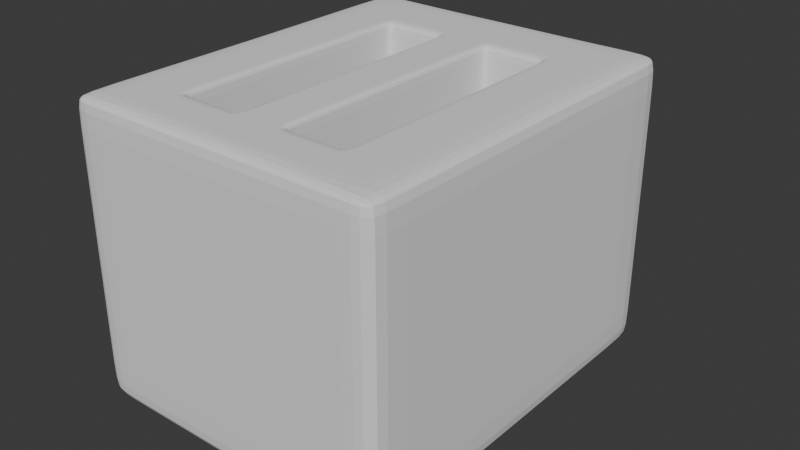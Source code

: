 # Source: Toster2.blend  (saved by Blender 4.2.66; exported with 4.5.12 LTS)
import bpy
from mathutils import Matrix  # noqa: F401  (used for matrix-valued properties, if any)

bpy.ops.wm.read_factory_settings(use_empty=True)
scene = bpy.context.scene
scene.name = 'Scene'

# ---- world
world_world = bpy.data.worlds.new('World'); scene.world = world_world
world_world.use_nodes = True; world_world.node_tree.nodes.clear()
_N = world_world.node_tree.nodes; _L = world_world.node_tree.links
n0 = _N.new('ShaderNodeOutputWorld'); n0.name = 'World Output'; n0.location = (300, 300)
n1 = _N.new('ShaderNodeBackground'); n1.name = 'Background'; n1.location = (10, 300)
n1.inputs[0].default_value = (0.05088, 0.05088, 0.05088, 1.0)
_L.new(n1.outputs[0], n0.inputs[0])
n0.is_active_output = True
world_world.color = (0.05088, 0.05088, 0.05088)
world_world.sun_shadow_jitter_overblur = 0.0

# ---- meshes
me_plane_001 = bpy.data.meshes.new('Plane.001')
me_plane_001.from_pydata([(1.412, 1.0, 8.921), (1.139, -1.0, 0.0), (1.412, -1.0, 8.921), (1.139, 1.0, 0.0), (1.412, 1.0, 0.0), (1.412, -1.0, 0.0), (0.0, -1.0, 0.0), (0.0, 1.0, 0.0), (0.0, -1.0, 8.921), (0.0, 1.0, 8.921), (1.139, -1.0, 8.921), (1.139, 1.0, 8.921), (1.139, 1.0, 8.443), (0.1101, -1.0, 7.864), (1.412, -1.0, 8.443), (1.412, 1.0, 8.443), (0.0, 1.0, 8.443), (0.08827, -1.0, 3.127), (1.412, -1.0, 0.6826), (1.139, 1.0, 0.6826), (1.412, 1.0, 0.6826), (0.0, 1.0, 0.6826), (0.8889, 0.64, 0.0), (1.412, 0.8906, 8.921), (1.412, 0.8906, 0.0), (0.0, 0.8906, 0.0), (0.0, 0.8906, 8.921), (1.412, 0.8906, 8.443), (1.412, 0.8906, 0.6826), (0.8889, -0.6182, 0.0), (1.412, -0.8688, 8.443), (1.412, -0.8688, 0.6826), (1.412, -0.8688, 8.921), (1.412, -0.8688, 0.0), (0.0, -0.8688, 0.0), (0.0, -0.8688, 8.921), (0.0, -1.0, 0.6767), (0.0, -1.0, 8.447), (0.7607, -0.5911, 8.921), (0.7607, 0.6938, 8.921), (0.226, -0.5911, 8.921), (1.139, -0.8688, 8.921), (0.2187, 0.6938, 8.921), (1.139, 0.8906, 8.921), (0.1456, -0.6716, 8.921), (0.1456, 0.7743, 8.921), (0.8411, -0.6716, 8.921), (0.8411, 0.7743, 8.921), (0.226, -0.5898, 1.236), (0.226, 0.6938, 0.7075), (0.7629, -0.5898, 1.236), (0.7629, 0.6938, 1.236), (0.226, -0.5911, 8.59), (0.2187, 0.6938, 8.59), (0.7629, 0.6938, 8.59), (0.7629, -0.5911, 8.59), (0.226, -0.5898, 1.585), (0.226, 0.6938, 1.057), (0.7629, 0.6938, 1.585), (0.7629, -0.5898, 1.585), (0.7607, -0.5477, 8.921), (0.226, -0.5477, 8.921), (0.8411, -0.5477, 8.921), (0.1456, -0.5477, 8.921), (0.7607, 0.6537, 8.921), (0.2187, 0.6537, 8.921), (0.8411, 0.6537, 8.921), (0.1456, 0.6537, 8.921), (0.6832, -0.6716, 8.921), (0.6832, 0.7743, 8.921), (0.6832, 0.6938, 8.921), (0.6832, -0.5911, 8.921), (0.3158, 0.7743, 8.921), (0.3158, -0.6716, 8.921), (0.3158, -0.5911, 8.921), (0.3158, 0.6938, 8.921), (0.3175, -0.5898, 8.59), (0.3535, 0.6938, 1.585), (0.3553, 0.6938, 1.236), (0.3553, -0.5898, 1.236), (0.3535, -0.5898, 1.585), (0.3175, 0.6938, 8.59), (0.654, 0.6938, 1.585), (0.6525, 0.6938, 1.236), (0.6525, -0.5898, 1.236), (0.684, -0.5898, 8.59), (0.654, -0.5898, 1.585), (0.684, 0.6938, 8.59), (0.2187, 0.6528, 8.59), (0.6525, 0.6304, 1.236), (0.2206, 0.6309, 1.057), (0.226, 0.6298, 0.7075), (0.3553, 0.6299, 1.236), (0.7629, 0.6306, 1.236), (0.7629, 0.6534, 8.59), (0.7629, 0.6316, 1.585), (0.6525, -0.5323, 1.236), (0.7629, -0.5302, 1.236), (0.7629, -0.5281, 1.585), (0.226, -0.537, 1.236), (0.2187, -0.5471, 8.59), (0.3553, -0.5357, 1.236), (0.7629, -0.5409, 8.59), (0.2264, -0.5388, 1.057), (0.8502, 0.8906, 8.921), (1.139, 0.777, 8.921), (0.1456, 0.8906, 8.921), (0.0, 0.7742, 8.921), (1.139, -0.6719, 8.921), (0.8411, -0.8688, 8.921), (0.0, -0.6717, 8.921), (0.1455, -0.8688, 8.921), (1.139, -1.0, 0.6797), (1.139, -1.0, 8.443), (-0.0065, -1.0, 3.125), (-0.00707, -1.0, 7.866), (-0.0065, -0.8991, 3.125), (-0.0065, -0.8991, 7.866), (0.09564, -0.8991, 3.127), (0.1015, -0.8991, 7.864), (0.1814, -1.0, 8.066), (0.161, -1.0, 2.844), (-0.006799, -1.0, 2.86), (-0.007368, -1.0, 8.069), (-0.0065, -0.9594, 3.125), (-0.0065, -0.9594, 7.866), (0.1015, -0.9594, 7.864), (0.09564, -0.9594, 3.127), (0.1176, -1.0, 8.067), (0.1805, -1.0, 7.845), (0.1622, -1.0, 3.111), (0.07877, -1.0, 2.849), (5.814e-05, -1.0, 1.223), (0.0003354, -1.0, 2.312), (0.1518, -0.9843, 2.175), (0.1518, -1.0, 1.362), (5.814e-05, -1.132, 1.223), (0.0003354, -1.132, 2.312), (0.1518, -1.132, 2.175), (0.1518, -1.132, 1.362), (0.1518, -1.103, 1.362), (5.814e-05, -1.103, 1.223), (0.0003354, -1.103, 2.312), (0.1518, -1.103, 2.175), (5.814e-05, -1.015, 1.223), (0.1518, -1.015, 2.175), (0.1518, -1.015, 1.362), (0.0003354, -1.015, 2.312), (7.383e-05, -1.132, 1.31), (0.0003172, -1.132, 2.21), (0.1261, -1.132, 2.069), (0.1261, -1.132, 1.454), (0.5582, -0.6182, 0.0), (1.139, 0.8906, 0.0), (0.5582, 0.64, 0.0), (1.139, -0.8688, 0.0), (0.5569, -0.7474, 0.0), (0.5569, 0.7691, 0.0), (0.8902, 0.7691, 0.0), (0.8902, -0.7474, 0.0), (0.8902, 0.7691, -0.5077), (0.5569, 0.7691, -0.5077), (0.8889, 0.64, -0.5077), (0.5582, 0.64, -0.5077), (0.5569, -0.7474, -0.522), (0.8902, -0.7474, -0.522), (0.5582, -0.6182, -0.522), (0.8889, -0.6182, -0.522), (0.8889, -0.6182, -0.3876), (0.5582, -0.6182, -0.3876), (0.5569, -0.7474, -0.3876), (0.8902, -0.7474, -0.3876), (0.5582, -0.6182, -0.1254), (0.8902, -0.7474, -0.1254), (0.8889, -0.6182, -0.1254), (0.5569, -0.7474, -0.1254), (0.8889, 0.64, -0.3816), (0.8902, 0.7691, -0.3816), (0.5582, 0.64, -0.3816), (0.5569, 0.7691, -0.3816), (0.8902, 0.7691, -0.08764), (0.5569, 0.7691, -0.08764), (0.8889, 0.64, -0.08764), (0.5582, 0.64, -0.08764), (0.5579, 0.6711, 0.0), (0.5579, -0.6493, 0.0), (0.8892, -0.6493, 0.0), (0.8892, 0.6711, 0.0), (0.5579, 0.6711, -0.5077), (0.8892, 0.6711, -0.5077), (0.5579, -0.6493, -0.522), (0.8892, -0.6493, -0.522), (0.8892, -0.6493, -0.3876), (0.5579, -0.6493, -0.3876), (0.5579, -0.6493, -0.1254), (0.8892, -0.6493, -0.1254), (0.5579, 0.6711, -0.3816), (0.8892, 0.6711, -0.3816), (0.8892, 0.6711, -0.08764), (0.5579, 0.6711, -0.08764), (0.5571, -0.7241, 0.0), (0.8899, 0.7459, 0.0), (0.8899, 0.7459, -0.5077), (0.5571, -0.7241, -0.522), (0.5571, -0.7241, -0.3876), (0.5571, -0.7241, -0.1254), (0.8899, 0.7459, -0.3816), (0.8899, 0.7459, -0.08764), (0.5571, 0.7459, 0.0), (0.8899, -0.7241, 0.0), (0.5571, 0.7459, -0.5077), (0.8899, -0.7241, -0.522), (0.8899, -0.7241, -0.3876), (0.8899, -0.7241, -0.1254), (0.5571, 0.7459, -0.3816), (0.5571, 0.7459, -0.08764)], [], [(12, 11, 0, 15), (112, 1, 5, 18), (27, 15, 0, 23), (41, 10, 2, 32), (153, 3, 4, 24), (11, 12, 16, 9), (16, 12, 19, 21), (28, 20, 15, 27), (10, 113, 14, 2), (19, 12, 15, 20), (3, 19, 20, 4), (24, 4, 20, 28), (7, 21, 19, 3), (113, 112, 18, 14), (33, 24, 28, 31), (31, 28, 27, 30), (155, 153, 24, 33), (11, 43, 23, 0), (30, 27, 23, 32), (14, 30, 32, 2), (1, 155, 33, 5), (155, 1, 6, 34), (18, 31, 30, 14), (5, 33, 31, 18), (43, 105, 108, 41, 32, 23), (3, 153, 25, 7), (41, 109, 111, 35, 8, 10), (9, 26, 106, 104, 43, 11), (57, 90, 91, 49), (8, 37, 113, 10), (6, 1, 112, 36), (44, 63, 67, 45, 107, 110), (47, 66, 62, 46, 108, 105), (46, 68, 73, 44, 111, 109), (45, 72, 69, 47, 104, 106), (40, 61, 63, 44), (39, 64, 66, 47), (38, 71, 68, 46), (42, 75, 72, 45), (58, 82, 83, 51), (59, 98, 97, 50), (56, 80, 79, 48), (51, 83, 89, 93), (40, 74, 76, 52), (38, 60, 102, 55), (39, 70, 87, 54), (42, 65, 88, 53), (52, 76, 80, 56), (55, 102, 98, 59), (54, 87, 82, 58), (53, 88, 90, 57), (63, 61, 65, 67), (62, 60, 38, 46), (67, 65, 42, 45), (66, 64, 60, 62), (68, 71, 74, 73), (69, 70, 39, 47), (72, 75, 70, 69), (73, 74, 40, 44), (76, 74, 71, 85), (81, 75, 42, 53), (78, 77, 57, 49), (80, 76, 85, 86), (79, 80, 86, 84), (79, 101, 99, 48), (77, 81, 53, 57), (85, 71, 38, 55), (87, 70, 75, 81), (83, 82, 77, 78), (86, 85, 55, 59), (84, 86, 59, 50), (84, 96, 101, 79), (82, 87, 81, 77), (90, 88, 100, 103), (91, 92, 78, 49), (91, 90, 103, 99), (93, 95, 58, 51), (88, 65, 61, 100), (93, 89, 96, 97), (95, 94, 54, 58), (92, 89, 83, 78), (103, 100, 52, 56), (101, 96, 89, 92), (99, 103, 56, 48), (97, 98, 95, 93), (100, 61, 40, 52), (97, 96, 84, 50), (98, 102, 94, 95), (99, 101, 92, 91), (102, 60, 64, 94), (94, 64, 39, 54), (41, 108, 46, 109), (35, 111, 44, 110), (43, 104, 47, 105), (26, 107, 45, 106), (120, 129, 130, 121, 112, 113), (123, 128, 120, 113, 37), (112, 121, 122, 133, 132, 36), (118, 119, 117, 116), (126, 125, 117, 119), (127, 126, 119, 118), (124, 127, 118, 116), (17, 114, 122, 131), (115, 13, 128, 123), (13, 129, 120), (114, 17, 127, 124), (17, 13, 126, 127), (13, 115, 125, 126), (129, 13, 17, 130), (128, 13, 120), (131, 121, 17), (130, 17, 121), (136, 139, 151, 148), (141, 140, 139, 136), (143, 142, 137, 138), (140, 143, 138, 139), (146, 145, 143, 140), (145, 147, 142, 143), (144, 146, 140, 141), (132, 135, 146, 144), (134, 133, 147, 145), (145, 146, 135, 134), (148, 151, 150, 149), (149, 150, 138, 137), (138, 150, 151, 139), (153, 155, 34, 25), (169, 168, 167, 166), (197, 176, 162, 189), (202, 210, 161, 160), (176, 178, 163, 162), (179, 177, 160, 161), (214, 179, 161, 210), (203, 211, 165, 164), (171, 170, 164, 165), (193, 169, 166, 190), (212, 171, 165, 211), (213, 173, 171, 212), (194, 172, 169, 193), (173, 175, 170, 171), (172, 174, 168, 169), (152, 29, 174, 172), (159, 156, 175, 173), (185, 152, 172, 194), (209, 159, 173, 213), (215, 181, 179, 214), (181, 180, 177, 179), (182, 183, 178, 176), (198, 182, 176, 197), (187, 22, 182, 198), (22, 154, 183, 182), (157, 158, 180, 181), (208, 157, 181, 215), (154, 184, 199, 183), (201, 187, 198, 207), (207, 198, 197, 206), (183, 199, 196, 178), (29, 186, 195, 174), (200, 185, 194, 205), (205, 194, 193, 204), (174, 195, 192, 168), (168, 192, 191, 167), (204, 193, 190, 203), (166, 167, 191, 190), (178, 196, 188, 163), (162, 163, 188, 189), (206, 197, 189, 202), (177, 206, 202, 160), (170, 204, 203, 164), (175, 205, 204, 170), (156, 200, 205, 175), (180, 207, 206, 177), (158, 201, 207, 180), (184, 208, 215, 199), (199, 215, 214, 196), (186, 209, 213, 195), (195, 213, 212, 192), (192, 212, 211, 191), (190, 191, 211, 203), (196, 214, 210, 188), (189, 188, 210, 202)])
_uv = me_plane_001.uv_layers.new(name='UVMap')
_uv.uv.foreach_set('vector', [1.0, 1.0, 1.0, 1.0, 1.0, 1.0, 1.0, 1.0, 1.0, 0.0, 1.0, 0.0, 1.0, 0.0, 1.0, 0.0, 1.0, 0.9624, 1.0, 1.0, 1.0, 1.0, 1.0, 0.9624, 1.0, 0.04622, 1.0, 0.0, 1.0, 0.0, 1.0, 0.04622, 1.0, 0.9624, 1.0, 1.0, 1.0, 1.0, 1.0, 0.9624, 1.0, 1.0, 1.0, 1.0, 0.0, 0.0, 0.0, 0.0, 0.0, 0.0, 1.0, 1.0, 1.0, 1.0, 0.0, 0.0, 1.0, 0.9624, 1.0, 1.0, 1.0, 1.0, 1.0, 0.9624, 1.0, 0.0, 1.0, 0.0, 1.0, 0.0, 1.0, 0.0, 1.0, 1.0, 1.0, 1.0, 1.0, 1.0, 1.0, 1.0, 1.0, 1.0, 1.0, 1.0, 1.0, 1.0, 1.0, 1.0, 1.0, 0.9624, 1.0, 1.0, 1.0, 1.0, 1.0, 0.9624, 0.0, 0.0, 0.0, 0.0, 1.0, 1.0, 1.0, 1.0, 1.0, 0.0, 1.0, 0.0, 1.0, 0.0, 1.0, 0.0, 1.0, 0.04622, 1.0, 0.9624, 1.0, 0.9624, 1.0, 0.04622, 1.0, 0.04622, 1.0, 0.9624, 1.0, 0.9624, 1.0, 0.04622, 1.0, 0.04622, 1.0, 0.9624, 1.0, 0.9624, 1.0, 0.04622, 1.0, 1.0, 1.0, 0.9624, 1.0, 0.9624, 1.0, 1.0, 1.0, 0.04622, 1.0, 0.9624, 1.0, 0.9624, 1.0, 0.04622, 1.0, 0.0, 1.0, 0.04622, 1.0, 0.04622, 1.0, 0.0, 1.0, 0.0, 1.0, 0.04622, 1.0, 0.04622, 1.0, 0.0, 1.0, 0.04622, 1.0, 0.0, 0.0, 0.0, 0.0, 0.0, 1.0, 0.0, 1.0, 0.04622, 1.0, 0.04622, 1.0, 0.0, 1.0, 0.0, 1.0, 0.04622, 1.0, 0.04622, 1.0, 0.0, 1.0, 0.9624, 1.0, 0.9033, 1.0, 0.137, 1.0, 0.04622, 1.0, 0.04622, 1.0, 0.9624, 1.0, 1.0, 1.0, 0.9624, 0.0, 0.0, 0.0, 0.0, 1.0, 0.04622, 0.8723, 0.04031, 0.1277, 0.005904, 0.0, 0.0, 0.0, 0.0, 1.0, 0.0, 0.0, 0.0, 0.0, 0.0, 0.1278, 0.123, 0.8802, 0.8471, 1.0, 0.9624, 1.0, 1.0, 0.1984, 0.1555, 0.1984, 0.1501, 0.1984, 0.15, 0.1984, 0.1555, 0.0, 0.0, 0.0, 0.0, 1.0, 0.0, 1.0, 0.0, 0.0, 0.0, 1.0, 0.0, 1.0, 0.0, 0.0, 0.0, 0.1277, 0.02526, 0.1277, 0.03187, 0.1277, 0.09716, 0.1277, 0.1036, 0.0, 0.0, 0.0, 0.0, 0.8722, 0.783, 0.8722, 0.7267, 0.8722, 0.1547, 0.8723, 0.09676, 1.0, 0.137, 1.0, 0.9033, 0.8723, 0.09676, 0.7336, 0.08345, 0.2772, 0.03961, 0.1277, 0.02526, 0.1277, 0.005904, 0.8723, 0.04031, 0.1277, 0.1036, 0.2772, 0.24, 0.7336, 0.6565, 0.8722, 0.783, 0.8802, 0.8471, 0.1278, 0.123, 0.1984, 0.04462, 0.1984, 0.0483, 0.1277, 0.03187, 0.1277, 0.02526, 0.8016, 0.6893, 0.8016, 0.6718, 0.8722, 0.7267, 0.8722, 0.783, 0.8016, 0.1193, 0.7336, 0.1109, 0.7336, 0.08345, 0.8723, 0.09676, 0.1984, 0.1555, 0.2772, 0.2252, 0.2772, 0.24, 0.1277, 0.1036, 0.8016, 0.6893, 0.7061, 0.6048, 0.7051, 0.6039, 0.8016, 0.6893, 0.8016, 0.1193, 0.8016, 0.147, 0.8016, 0.1472, 0.8016, 0.1193, 0.1984, 0.04462, 0.3102, 0.05847, 0.3115, 0.05862, 0.1984, 0.04462, 0.8016, 0.6893, 0.7048, 0.6036, 0.7048, 0.5795, 0.8016, 0.6617, 0.1984, 0.04462, 0.2772, 0.05438, 0.2786, 0.05456, 0.1984, 0.04462, 0.8016, 0.1193, 0.8016, 0.1382, 0.8016, 0.1412, 0.8016, 0.1193, 0.8016, 0.6893, 0.7336, 0.6291, 0.7324, 0.628, 0.8016, 0.6893, 0.1984, 0.1555, 0.1984, 0.1521, 0.1984, 0.152, 0.1984, 0.1555, 0.1984, 0.04462, 0.2786, 0.05456, 0.3102, 0.05847, 0.1984, 0.04462, 0.8016, 0.1193, 0.8016, 0.1412, 0.8016, 0.147, 0.8016, 0.1193, 0.8016, 0.6893, 0.7324, 0.628, 0.7061, 0.6048, 0.8016, 0.6893, 0.1984, 0.1555, 0.1984, 0.152, 0.1984, 0.1501, 0.1984, 0.1555, 0.1277, 0.03187, 0.1984, 0.0483, 0.1984, 0.1521, 0.1277, 0.09716, 0.8722, 0.1547, 0.8016, 0.1382, 0.8016, 0.1193, 0.8723, 0.09676, 0.1277, 0.09716, 0.1984, 0.1521, 0.1984, 0.1555, 0.1277, 0.1036, 0.8722, 0.7267, 0.8016, 0.6718, 0.8016, 0.1382, 0.8722, 0.1547, 0.7336, 0.08345, 0.7336, 0.1109, 0.2772, 0.05438, 0.2772, 0.03961, 0.7336, 0.6565, 0.7336, 0.6291, 0.8016, 0.6893, 0.8722, 0.783, 0.2772, 0.24, 0.2772, 0.2252, 0.7336, 0.6291, 0.7336, 0.6565, 0.2772, 0.03961, 0.2772, 0.05438, 0.1984, 0.04462, 0.1277, 0.02526, 0.2786, 0.05456, 0.2772, 0.05438, 0.7336, 0.1109, 0.7324, 0.1107, 0.2786, 0.2265, 0.2772, 0.2252, 0.1984, 0.1555, 0.1984, 0.1555, 0.3115, 0.2555, 0.3102, 0.2545, 0.1984, 0.1555, 0.1984, 0.1555, 0.3102, 0.05847, 0.2786, 0.05456, 0.7324, 0.1107, 0.7061, 0.1075, 0.3115, 0.05862, 0.3102, 0.05847, 0.7061, 0.1075, 0.7051, 0.1073, 0.3118, 0.05867, 0.3118, 0.06761, 0.1984, 0.04955, 0.1984, 0.04462, 0.3102, 0.2545, 0.2786, 0.2265, 0.1984, 0.1555, 0.1984, 0.1555, 0.7324, 0.1107, 0.7336, 0.1109, 0.8016, 0.1193, 0.8016, 0.1193, 0.7324, 0.628, 0.7336, 0.6291, 0.2772, 0.2252, 0.2786, 0.2265, 0.7051, 0.6039, 0.7061, 0.6048, 0.3102, 0.2545, 0.3115, 0.2555, 0.7061, 0.1075, 0.7324, 0.1107, 0.8016, 0.1193, 0.8016, 0.1193, 0.7051, 0.1073, 0.7061, 0.1075, 0.8016, 0.1193, 0.8016, 0.1193, 0.7048, 0.1073, 0.7048, 0.1313, 0.3118, 0.06761, 0.3118, 0.05867, 0.7061, 0.6048, 0.7324, 0.628, 0.2786, 0.2265, 0.3102, 0.2545, 0.1984, 0.1501, 0.1984, 0.152, 0.1984, 0.04835, 0.1984, 0.04949, 0.1984, 0.15, 0.3118, 0.2462, 0.3118, 0.2558, 0.1984, 0.1555, 0.1984, 0.15, 0.1984, 0.1501, 0.1984, 0.04949, 0.1984, 0.04953, 0.8016, 0.6618, 0.8016, 0.6622, 0.8016, 0.6893, 0.8016, 0.6893, 0.1984, 0.152, 0.1984, 0.1521, 0.1984, 0.0483, 0.1984, 0.04835, 0.8016, 0.6617, 0.7048, 0.5795, 0.7048, 0.1313, 0.8016, 0.1473, 0.8016, 0.6622, 0.8016, 0.6717, 0.8016, 0.6893, 0.8016, 0.6893, 0.3118, 0.2462, 0.7048, 0.5795, 0.7048, 0.6036, 0.3118, 0.2558, 0.1984, 0.04949, 0.1984, 0.04835, 0.1984, 0.04462, 0.1984, 0.04462, 0.3118, 0.06761, 0.7048, 0.1313, 0.7048, 0.5795, 0.3118, 0.2462, 0.1984, 0.04953, 0.1984, 0.04949, 0.1984, 0.04462, 0.1984, 0.04462, 0.8016, 0.1472, 0.8016, 0.147, 0.8016, 0.6622, 0.8016, 0.6618, 0.1984, 0.04835, 0.1984, 0.0483, 0.1984, 0.04462, 0.1984, 0.04462, 0.8016, 0.1473, 0.7048, 0.1313, 0.7048, 0.1073, 0.8016, 0.1193, 0.8016, 0.147, 0.8016, 0.1412, 0.8016, 0.6717, 0.8016, 0.6622, 0.1984, 0.04955, 0.3118, 0.06761, 0.3118, 0.2462, 0.1984, 0.15, 0.8016, 0.1412, 0.8016, 0.1382, 0.8016, 0.6718, 0.8016, 0.6717, 0.8016, 0.6717, 0.8016, 0.6718, 0.8016, 0.6893, 0.8016, 0.6893, 1.0, 0.04622, 1.0, 0.137, 0.8723, 0.09676, 0.8723, 0.04031, 0.0, 0.0, 0.1277, 0.005904, 0.1277, 0.02526, 0.0, 0.0, 1.0, 0.9624, 0.8802, 0.8471, 0.8722, 0.783, 1.0, 0.9033, 0.0, 0.0, 0.0, 0.0, 0.1277, 0.1036, 0.1278, 0.123, 0.8561, 0.0, 0.8561, 0.0, 0.8561, 0.0, 0.8561, 0.0, 1.0, 0.0, 1.0, 0.0, 0.1439, 0.0, 0.573, 0.0, 0.8561, 0.0, 1.0, 0.0, 0.0, 0.0, 1.0, 0.0, 0.8561, 0.0, 0.0, 0.0, 0.0, 0.0, 0.0, 0.0, 0.0, 0.0, 0.7789, 0.0, 0.7789, 0.0, 0.2211, 0.0, 0.2211, 0.0, 0.7789, 0.0, 0.2211, 0.0, 0.2211, 0.0, 0.7789, 0.0, 0.7789, 0.0, 0.7789, 0.0, 0.7789, 0.0, 0.7789, 0.0, 0.2211, 0.0, 0.7789, 0.0, 0.7789, 0.0, 0.2211, 0.0, 0.7789, 0.0, 0.2211, 0.0, 0.1439, 0.0, 0.6198, 0.0, 0.2211, 0.0, 0.7789, 0.0, 0.573, 0.0, 0.1439, 0.0, 0.7789, 0.0, 0.8561, 0.0, 0.8561, 0.0, 0.2211, 0.0, 0.7789, 0.0, 0.7789, 0.0, 0.2211, 0.0, 0.7789, 0.0, 0.7789, 0.0, 0.7789, 0.0, 0.7789, 0.0, 0.7789, 0.0, 0.2211, 0.0, 0.2211, 0.0, 0.7789, 0.0, 0.8561, 0.0, 0.7789, 0.0, 0.7789, 0.0, 0.8561, 0.0, 0.573, 0.0, 0.7789, 0.0, 0.8561, 0.0, 0.6198, 0.0, 0.8561, 0.0, 0.7789, 0.0, 0.8561, 0.0, 0.7789, 0.0, 0.8561, 0.0, 0.01506, 0.0, 0.1843, 0.0, 0.1673, 0.0, 0.01912, 0.0, 0.01506, 0.0, 0.1843, 0.0, 0.1843, 0.0, 0.01506, 0.0, 0.2677, 0.0, 0.08688, 0.0, 0.08688, 0.0, 0.2677, 0.0, 0.1843, 0.0, 0.2677, 0.0, 0.2677, 0.0, 0.1843, 0.0, 0.1843, 0.0, 0.2677, 0.0, 0.2677, 0.0, 0.1843, 0.0, 0.2677, 0.0, 0.08688, 0.0, 0.08688, 0.0, 0.2677, 0.0, 0.01506, 0.0, 0.1843, 0.0, 0.1843, 0.0, 0.01506, 0.0, 0.01506, 0.0, 0.1843, 0.0, 0.1843, 0.0, 0.01506, 0.0, 0.2677, 0.0, 0.08688, 0.0, 0.08688, 0.0, 0.2677, 0.0, 0.2677, 0.0, 0.1843, 0.0, 0.1843, 0.0, 0.2677, 0.0, 0.01912, 0.0, 0.1673, 0.0, 0.2245, 0.0, 0.08215, 0.0, 0.08215, 0.0, 0.2245, 0.0, 0.2677, 0.0, 0.08688, 0.0, 0.2677, 0.0, 0.2245, 0.0, 0.1673, 0.0, 0.1843, 0.0, 1.0, 0.9624, 1.0, 0.04622, 0.0, 0.0, 0.0, 0.0, 0.2199, 0.05102, 0.7801, 0.1257, 0.7801, 0.1257, 0.2199, 0.05102, 0.8074, 0.6975, 0.7801, 0.6611, 0.7801, 0.6611, 0.8074, 0.6975, 0.873, 0.7849, 0.127, 0.1021, 0.1066, 0.08702, 0.8934, 0.8122, 0.7801, 0.6611, 0.2199, 0.1708, 0.2199, 0.1708, 0.7801, 0.6611, 0.1066, 0.08702, 0.8934, 0.8122, 0.8934, 0.8122, 0.1066, 0.08702, 0.127, 0.1021, 0.1066, 0.08702, 0.1066, 0.08702, 0.127, 0.1021, 0.127, 0.02601, 0.873, 0.09559, 0.8934, 0.08897, 0.1066, 0.02051, 0.8934, 0.08897, 0.1066, 0.02051, 0.1066, 0.02051, 0.8934, 0.08897, 0.1926, 0.04368, 0.2199, 0.05102, 0.2199, 0.05102, 0.1926, 0.04368, 0.873, 0.09559, 0.8934, 0.08897, 0.8934, 0.08897, 0.873, 0.09559, 0.873, 0.09559, 0.8934, 0.08897, 0.8934, 0.08897, 0.873, 0.09559, 0.1926, 0.04368, 0.2199, 0.05102, 0.2199, 0.05102, 0.1926, 0.04368, 0.8934, 0.08897, 0.1066, 0.02051, 0.1066, 0.02051, 0.8934, 0.08897, 0.2199, 0.05102, 0.7801, 0.1257, 0.7801, 0.1257, 0.2199, 0.05102, 0.2199, 0.05102, 0.7801, 0.1257, 0.7801, 0.1257, 0.2199, 0.05102, 0.8934, 0.08897, 0.1066, 0.02051, 0.1066, 0.02051, 0.8934, 0.08897, 0.1926, 0.04368, 0.2199, 0.05102, 0.2199, 0.05102, 0.1926, 0.04368, 0.873, 0.09559, 0.8934, 0.08897, 0.8934, 0.08897, 0.873, 0.09559, 0.127, 0.1021, 0.1066, 0.08702, 0.1066, 0.08702, 0.127, 0.1021, 0.1066, 0.08702, 0.8934, 0.8122, 0.8934, 0.8122, 0.1066, 0.08702, 0.7801, 0.6611, 0.2199, 0.1708, 0.2199, 0.1708, 0.7801, 0.6611, 0.8074, 0.6975, 0.7801, 0.6611, 0.7801, 0.6611, 0.8074, 0.6975, 0.8074, 0.6975, 0.7801, 0.6611, 0.7801, 0.6611, 0.8074, 0.6975, 0.7801, 0.6611, 0.2199, 0.1708, 0.2199, 0.1708, 0.7801, 0.6611, 0.1066, 0.08702, 0.8934, 0.8122, 0.8934, 0.8122, 0.1066, 0.08702, 0.127, 0.1021, 0.1066, 0.08702, 0.1066, 0.08702, 0.127, 0.1021, 0.2199, 0.1708, 0.1926, 0.1506, 0.1926, 0.1506, 0.2199, 0.1708, 0.873, 0.7849, 0.8074, 0.6975, 0.8074, 0.6975, 0.873, 0.7849, 0.873, 0.7849, 0.8074, 0.6975, 0.8074, 0.6975, 0.873, 0.7849, 0.2199, 0.1708, 0.1926, 0.1506, 0.1926, 0.1506, 0.2199, 0.1708, 0.7801, 0.1257, 0.8074, 0.1168, 0.8074, 0.1168, 0.7801, 0.1257, 0.127, 0.02601, 0.1926, 0.04368, 0.1926, 0.04368, 0.127, 0.02601, 0.127, 0.02601, 0.1926, 0.04368, 0.1926, 0.04368, 0.127, 0.02601, 0.7801, 0.1257, 0.8074, 0.1168, 0.8074, 0.1168, 0.7801, 0.1257, 0.7801, 0.1257, 0.8074, 0.1168, 0.8074, 0.1168, 0.7801, 0.1257, 0.127, 0.02601, 0.1926, 0.04368, 0.1926, 0.04368, 0.127, 0.02601, 0.2199, 0.05102, 0.7801, 0.1257, 0.8074, 0.1168, 0.1926, 0.04368, 0.2199, 0.1708, 0.1926, 0.1506, 0.1926, 0.1506, 0.2199, 0.1708, 0.7801, 0.6611, 0.2199, 0.1708, 0.1926, 0.1506, 0.8074, 0.6975, 0.873, 0.7849, 0.8074, 0.6975, 0.8074, 0.6975, 0.873, 0.7849, 0.8934, 0.8122, 0.873, 0.7849, 0.873, 0.7849, 0.8934, 0.8122, 0.1066, 0.02051, 0.127, 0.02601, 0.127, 0.02601, 0.1066, 0.02051, 0.1066, 0.02051, 0.127, 0.02601, 0.127, 0.02601, 0.1066, 0.02051, 0.1066, 0.02051, 0.127, 0.02601, 0.127, 0.02601, 0.1066, 0.02051, 0.8934, 0.8122, 0.873, 0.7849, 0.873, 0.7849, 0.8934, 0.8122, 0.8934, 0.8122, 0.873, 0.7849, 0.873, 0.7849, 0.8934, 0.8122, 0.1926, 0.1506, 0.127, 0.1021, 0.127, 0.1021, 0.1926, 0.1506, 0.1926, 0.1506, 0.127, 0.1021, 0.127, 0.1021, 0.1926, 0.1506, 0.8074, 0.1168, 0.873, 0.09559, 0.873, 0.09559, 0.8074, 0.1168, 0.8074, 0.1168, 0.873, 0.09559, 0.873, 0.09559, 0.8074, 0.1168, 0.8074, 0.1168, 0.873, 0.09559, 0.873, 0.09559, 0.8074, 0.1168, 0.1926, 0.04368, 0.8074, 0.1168, 0.873, 0.09559, 0.127, 0.02601, 0.1926, 0.1506, 0.127, 0.1021, 0.127, 0.1021, 0.1926, 0.1506, 0.8074, 0.6975, 0.1926, 0.1506, 0.127, 0.1021, 0.873, 0.7849])
me_plane_001.update()
me_cylinder = bpy.data.meshes.new('Cylinder')
me_cylinder.from_pydata([(0.0, 1.0, -1.0), (0.0, 1.0, 1.0), (0.1951, 0.9808, -1.0), (0.1951, 0.9808, 1.0), (0.3827, 0.9239, -1.0), (0.3827, 0.9239, 1.0), (0.5556, 0.8315, -1.0), (0.5556, 0.8315, 1.0), (0.7071, 0.7071, -1.0), (0.7071, 0.7071, 1.0), (0.8315, 0.5556, -1.0), (0.8315, 0.5556, 1.0), (0.9239, 0.3827, -1.0), (0.9239, 0.3827, 1.0), (0.9808, 0.1951, -1.0), (0.9808, 0.1951, 1.0), (1.0, 0.0, -1.0), (1.0, 0.0, 1.0), (0.9808, -0.1951, -1.0), (0.9808, -0.1951, 1.0), (0.9239, -0.3827, -1.0), (0.9239, -0.3827, 1.0), (0.8315, -0.5556, -1.0), (0.8315, -0.5556, 1.0), (0.7071, -0.7071, -1.0), (0.7071, -0.7071, 1.0), (0.5556, -0.8315, -1.0), (0.5556, -0.8315, 1.0), (0.3827, -0.9239, -1.0), (0.3827, -0.9239, 1.0), (0.1951, -0.9808, -1.0), (0.1951, -0.9808, 1.0), (0.0, -1.0, -1.0), (0.0, -1.0, 1.0), (-0.1951, -0.9808, -1.0), (-0.1951, -0.9808, 1.0), (-0.3827, -0.9239, -1.0), (-0.3827, -0.9239, 1.0), (-0.5556, -0.8315, -1.0), (-0.5556, -0.8315, 1.0), (-0.7071, -0.7071, -1.0), (-0.7071, -0.7071, 1.0), (-0.8315, -0.5556, -1.0), (-0.8315, -0.5556, 1.0), (-0.9239, -0.3827, -1.0), (-0.9239, -0.3827, 1.0), (-0.9808, -0.1951, -1.0), (-0.9808, -0.1951, 1.0), (-1.0, 0.0, -1.0), (-1.0, 0.0, 1.0), (-0.9808, 0.1951, -1.0), (-0.9808, 0.1951, 1.0), (-0.9239, 0.3827, -1.0), (-0.9239, 0.3827, 1.0), (-0.8315, 0.5556, -1.0), (-0.8315, 0.5556, 1.0), (-0.7071, 0.7071, -1.0), (-0.7071, 0.7071, 1.0), (-0.5556, 0.8315, -1.0), (-0.5556, 0.8315, 1.0), (-0.3827, 0.9239, -1.0), (-0.3827, 0.9239, 1.0), (-0.1951, 0.9808, -1.0), (-0.1951, 0.9808, 1.0)], [], [(0, 1, 3, 2), (2, 3, 5, 4), (4, 5, 7, 6), (6, 7, 9, 8), (8, 9, 11, 10), (10, 11, 13, 12), (12, 13, 15, 14), (14, 15, 17, 16), (16, 17, 19, 18), (18, 19, 21, 20), (20, 21, 23, 22), (22, 23, 25, 24), (24, 25, 27, 26), (26, 27, 29, 28), (28, 29, 31, 30), (30, 31, 33, 32), (32, 33, 35, 34), (34, 35, 37, 36), (36, 37, 39, 38), (38, 39, 41, 40), (40, 41, 43, 42), (42, 43, 45, 44), (44, 45, 47, 46), (46, 47, 49, 48), (48, 49, 51, 50), (50, 51, 53, 52), (52, 53, 55, 54), (54, 55, 57, 56), (56, 57, 59, 58), (58, 59, 61, 60), (60, 61, 63, 62), (62, 63, 1, 0), (0, 2, 4, 6, 8, 10, 12, 14, 16, 18, 20, 22, 24, 26, 28, 30, 32, 34, 36, 38, 40, 42, 44, 46, 48, 50, 52, 54, 56, 58, 60, 62)])
_uv = me_cylinder.uv_layers.new(name='UVMap')
_uv.uv.foreach_set('vector', [1.0, 0.5, 1.0, 1.0, 0.9688, 1.0, 0.9688, 0.5, 0.9688, 0.5, 0.9688, 1.0, 0.9375, 1.0, 0.9375, 0.5, 0.9375, 0.5, 0.9375, 1.0, 0.9062, 1.0, 0.9062, 0.5, 0.9062, 0.5, 0.9062, 1.0, 0.875, 1.0, 0.875, 0.5, 0.875, 0.5, 0.875, 1.0, 0.8438, 1.0, 0.8438, 0.5, 0.8438, 0.5, 0.8438, 1.0, 0.8125, 1.0, 0.8125, 0.5, 0.8125, 0.5, 0.8125, 1.0, 0.7812, 1.0, 0.7812, 0.5, 0.7812, 0.5, 0.7812, 1.0, 0.75, 1.0, 0.75, 0.5, 0.75, 0.5, 0.75, 1.0, 0.7188, 1.0, 0.7188, 0.5, 0.7188, 0.5, 0.7188, 1.0, 0.6875, 1.0, 0.6875, 0.5, 0.6875, 0.5, 0.6875, 1.0, 0.6562, 1.0, 0.6562, 0.5, 0.6562, 0.5, 0.6562, 1.0, 0.625, 1.0, 0.625, 0.5, 0.625, 0.5, 0.625, 1.0, 0.5938, 1.0, 0.5938, 0.5, 0.5938, 0.5, 0.5938, 1.0, 0.5625, 1.0, 0.5625, 0.5, 0.5625, 0.5, 0.5625, 1.0, 0.5312, 1.0, 0.5312, 0.5, 0.5312, 0.5, 0.5312, 1.0, 0.5, 1.0, 0.5, 0.5, 0.5, 0.5, 0.5, 1.0, 0.4688, 1.0, 0.4688, 0.5, 0.4688, 0.5, 0.4688, 1.0, 0.4375, 1.0, 0.4375, 0.5, 0.4375, 0.5, 0.4375, 1.0, 0.4062, 1.0, 0.4062, 0.5, 0.4062, 0.5, 0.4062, 1.0, 0.375, 1.0, 0.375, 0.5, 0.375, 0.5, 0.375, 1.0, 0.3438, 1.0, 0.3438, 0.5, 0.3438, 0.5, 0.3438, 1.0, 0.3125, 1.0, 0.3125, 0.5, 0.3125, 0.5, 0.3125, 1.0, 0.2812, 1.0, 0.2812, 0.5, 0.2812, 0.5, 0.2812, 1.0, 0.25, 1.0, 0.25, 0.5, 0.25, 0.5, 0.25, 1.0, 0.2188, 1.0, 0.2188, 0.5, 0.2188, 0.5, 0.2188, 1.0, 0.1875, 1.0, 0.1875, 0.5, 0.1875, 0.5, 0.1875, 1.0, 0.1562, 1.0, 0.1562, 0.5, 0.1562, 0.5, 0.1562, 1.0, 0.125, 1.0, 0.125, 0.5, 0.125, 0.5, 0.125, 1.0, 0.09375, 1.0, 0.09375, 0.5, 0.09375, 0.5, 0.09375, 1.0, 0.0625, 1.0, 0.0625, 0.5, 0.0625, 0.5, 0.0625, 1.0, 0.03125, 1.0, 0.03125, 0.5, 0.03125, 0.5, 0.03125, 1.0, 0.0, 1.0, 0.0, 0.5, 0.75, 0.49, 0.7968, 0.4854, 0.8418, 0.4717, 0.8833, 0.4496, 0.9197, 0.4197, 0.9496, 0.3833, 0.9717, 0.3418, 0.9854, 0.2968, 0.99, 0.25, 0.9854, 0.2032, 0.9717, 0.1582, 0.9496, 0.1167, 0.9197, 0.08029, 0.8833, 0.05045, 0.8418, 0.02827, 0.7968, 0.01461, 0.75, 0.01, 0.7032, 0.01461, 0.6582, 0.02827, 0.6167, 0.05045, 0.5803, 0.08029, 0.5504, 0.1167, 0.5283, 0.1582, 0.5146, 0.2032, 0.51, 0.25, 0.5146, 0.2968, 0.5283, 0.3418, 0.5504, 0.3833, 0.5803, 0.4197, 0.6167, 0.4496, 0.6582, 0.4717, 0.7032, 0.4854])
me_cylinder.update()
me_cylinder_002 = bpy.data.meshes.new('Cylinder.002')
me_cylinder_002.from_pydata([(0.0, 1.0, -1.0), (0.0, 1.0, 1.0), (0.1951, 0.9808, -1.0), (0.1951, 0.9808, 1.0), (0.3827, 0.9239, -1.0), (0.3827, 0.9239, 1.0), (0.5556, 0.8315, -1.0), (0.5556, 0.8315, 1.0), (0.7071, 0.7071, -1.0), (0.7071, 0.7071, 1.0), (0.8315, 0.5556, -1.0), (0.8315, 0.5556, 1.0), (0.9239, 0.3827, -1.0), (0.9239, 0.3827, 1.0), (0.9808, 0.1951, -1.0), (0.9808, 0.1951, 1.0), (1.0, 0.0, -1.0), (1.0, 0.0, 1.0), (0.9808, -0.1951, -1.0), (0.9808, -0.1951, 1.0), (0.9239, -0.3827, -1.0), (0.9239, -0.3827, 1.0), (0.8315, -0.5556, -1.0), (0.8315, -0.5556, 1.0), (0.7071, -0.7071, -1.0), (0.7071, -0.7071, 1.0), (0.5556, -0.8315, -1.0), (0.5556, -0.8315, 1.0), (0.3827, -0.9239, -1.0), (0.3827, -0.9239, 1.0), (0.1951, -0.9808, -1.0), (0.1951, -0.9808, 1.0), (0.0, -1.0, -1.0), (0.0, -1.0, 1.0), (-0.1951, -0.9808, -1.0), (-0.1951, -0.9808, 1.0), (-0.3827, -0.9239, -1.0), (-0.3827, -0.9239, 1.0), (-0.5556, -0.8315, -1.0), (-0.5556, -0.8315, 1.0), (-0.7071, -0.7071, -1.0), (-0.7071, -0.7071, 1.0), (-0.8315, -0.5556, -1.0), (-0.8315, -0.5556, 1.0), (-0.9239, -0.3827, -1.0), (-0.9239, -0.3827, 1.0), (-0.9808, -0.1951, -1.0), (-0.9808, -0.1951, 1.0), (-1.0, 0.0, -1.0), (-1.0, 0.0, 1.0), (-0.9808, 0.1951, -1.0), (-0.9808, 0.1951, 1.0), (-0.9239, 0.3827, -1.0), (-0.9239, 0.3827, 1.0), (-0.8315, 0.5556, -1.0), (-0.8315, 0.5556, 1.0), (-0.7071, 0.7071, -1.0), (-0.7071, 0.7071, 1.0), (-0.5556, 0.8315, -1.0), (-0.5556, 0.8315, 1.0), (-0.3827, 0.9239, -1.0), (-0.3827, 0.9239, 1.0), (-0.1951, 0.9808, -1.0), (-0.1951, 0.9808, 1.0), (0.0, 0.76, 0.4367), (0.0, 0.76, 2.437), (0.1483, 0.7454, 0.4367), (0.1483, 0.7454, 2.437), (0.2908, 0.7021, 0.4367), (0.2908, 0.7021, 2.437), (0.4222, 0.6319, 0.4367), (0.4222, 0.6319, 2.437), (0.5374, 0.5374, 0.4367), (0.5374, 0.5374, 2.437), (0.6319, 0.4222, 0.4367), (0.6319, 0.4222, 2.437), (0.7021, 0.2908, 0.4367), (0.7021, 0.2908, 2.437), (0.7454, 0.1483, 0.4367), (0.7454, 0.1483, 2.437), (0.76, -1.472e-06, 0.4367), (0.76, -1.472e-06, 2.437), (0.7454, -0.1483, 0.4367), (0.7454, -0.1483, 2.437), (0.7021, -0.2908, 0.4367), (0.7021, -0.2908, 2.437), (0.6319, -0.4222, 0.4367), (0.6319, -0.4222, 2.437), (0.5374, -0.5374, 0.4367), (0.5374, -0.5374, 2.437), (0.4222, -0.6319, 0.4367), (0.4222, -0.6319, 2.437), (0.2908, -0.7021, 0.4367), (0.2908, -0.7021, 2.437), (0.1483, -0.7454, 0.4367), (0.1483, -0.7454, 2.437), (0.0, -0.76, 0.4367), (0.0, -0.76, 2.437), (-0.1483, -0.7454, 0.4367), (-0.1483, -0.7454, 2.437), (-0.2908, -0.7021, 0.4367), (-0.2908, -0.7021, 2.437), (-0.4222, -0.6319, 0.4367), (-0.4222, -0.6319, 2.437), (-0.5374, -0.5374, 0.4367), (-0.5374, -0.5374, 2.437), (-0.6319, -0.4222, 0.4367), (-0.6319, -0.4222, 2.437), (-0.7021, -0.2908, 0.4367), (-0.7021, -0.2908, 2.437), (-0.7454, -0.1483, 0.4367), (-0.7454, -0.1483, 2.437), (-0.76, -1.472e-06, 0.4367), (-0.76, -1.472e-06, 2.437), (-0.7454, 0.1483, 0.4367), (-0.7454, 0.1483, 2.437), (-0.7021, 0.2908, 0.4367), (-0.7021, 0.2908, 2.437), (-0.6319, 0.4222, 0.4367), (-0.6319, 0.4222, 2.437), (-0.5374, 0.5374, 0.4367), (-0.5374, 0.5374, 2.437), (-0.4222, 0.6319, 0.4367), (-0.4222, 0.6319, 2.437), (-0.2908, 0.7021, 0.4367), (-0.2908, 0.7021, 2.437), (-0.1483, 0.7454, 0.4367), (-0.1483, 0.7454, 2.437)], [], [(0, 1, 3, 2), (2, 3, 5, 4), (4, 5, 7, 6), (6, 7, 9, 8), (8, 9, 11, 10), (10, 11, 13, 12), (12, 13, 15, 14), (14, 15, 17, 16), (16, 17, 19, 18), (18, 19, 21, 20), (20, 21, 23, 22), (22, 23, 25, 24), (24, 25, 27, 26), (26, 27, 29, 28), (28, 29, 31, 30), (30, 31, 33, 32), (32, 33, 35, 34), (34, 35, 37, 36), (36, 37, 39, 38), (38, 39, 41, 40), (40, 41, 43, 42), (42, 43, 45, 44), (44, 45, 47, 46), (46, 47, 49, 48), (48, 49, 51, 50), (50, 51, 53, 52), (52, 53, 55, 54), (54, 55, 57, 56), (56, 57, 59, 58), (58, 59, 61, 60), (3, 1, 63, 61, 59, 57, 55, 53, 51, 49, 47, 45, 43, 41, 39, 37, 35, 33, 31, 29, 27, 25, 23, 21, 19, 17, 15, 13, 11, 9, 7, 5), (60, 61, 63, 62), (62, 63, 1, 0), (0, 2, 4, 6, 8, 10, 12, 14, 16, 18, 20, 22, 24, 26, 28, 30, 32, 34, 36, 38, 40, 42, 44, 46, 48, 50, 52, 54, 56, 58, 60, 62), (64, 65, 67, 66), (66, 67, 69, 68), (68, 69, 71, 70), (70, 71, 73, 72), (72, 73, 75, 74), (74, 75, 77, 76), (76, 77, 79, 78), (78, 79, 81, 80), (80, 81, 83, 82), (82, 83, 85, 84), (84, 85, 87, 86), (86, 87, 89, 88), (88, 89, 91, 90), (90, 91, 93, 92), (92, 93, 95, 94), (94, 95, 97, 96), (96, 97, 99, 98), (98, 99, 101, 100), (100, 101, 103, 102), (102, 103, 105, 104), (104, 105, 107, 106), (106, 107, 109, 108), (108, 109, 111, 110), (110, 111, 113, 112), (112, 113, 115, 114), (114, 115, 117, 116), (116, 117, 119, 118), (118, 119, 121, 120), (120, 121, 123, 122), (122, 123, 125, 124), (124, 125, 127, 126), (126, 127, 65, 64), (64, 66, 68, 70, 72, 74, 76, 78, 80, 82, 84, 86, 88, 90, 92, 94, 96, 98, 100, 102, 104, 106, 108, 110, 112, 114, 116, 118, 120, 122, 124, 126)])
_uv = me_cylinder_002.uv_layers.new(name='UVMap')
_uv.uv.foreach_set('vector', [1.0, 0.5, 1.0, 1.0, 0.9688, 1.0, 0.9688, 0.5, 0.9688, 0.5, 0.9688, 1.0, 0.9375, 1.0, 0.9375, 0.5, 0.9375, 0.5, 0.9375, 1.0, 0.9062, 1.0, 0.9062, 0.5, 0.9062, 0.5, 0.9062, 1.0, 0.875, 1.0, 0.875, 0.5, 0.875, 0.5, 0.875, 1.0, 0.8438, 1.0, 0.8438, 0.5, 0.8438, 0.5, 0.8438, 1.0, 0.8125, 1.0, 0.8125, 0.5, 0.8125, 0.5, 0.8125, 1.0, 0.7812, 1.0, 0.7812, 0.5, 0.7812, 0.5, 0.7812, 1.0, 0.75, 1.0, 0.75, 0.5, 0.75, 0.5, 0.75, 1.0, 0.7188, 1.0, 0.7188, 0.5, 0.7188, 0.5, 0.7188, 1.0, 0.6875, 1.0, 0.6875, 0.5, 0.6875, 0.5, 0.6875, 1.0, 0.6562, 1.0, 0.6562, 0.5, 0.6562, 0.5, 0.6562, 1.0, 0.625, 1.0, 0.625, 0.5, 0.625, 0.5, 0.625, 1.0, 0.5938, 1.0, 0.5938, 0.5, 0.5938, 0.5, 0.5938, 1.0, 0.5625, 1.0, 0.5625, 0.5, 0.5625, 0.5, 0.5625, 1.0, 0.5312, 1.0, 0.5312, 0.5, 0.5312, 0.5, 0.5312, 1.0, 0.5, 1.0, 0.5, 0.5, 0.5, 0.5, 0.5, 1.0, 0.4688, 1.0, 0.4688, 0.5, 0.4688, 0.5, 0.4688, 1.0, 0.4375, 1.0, 0.4375, 0.5, 0.4375, 0.5, 0.4375, 1.0, 0.4062, 1.0, 0.4062, 0.5, 0.4062, 0.5, 0.4062, 1.0, 0.375, 1.0, 0.375, 0.5, 0.375, 0.5, 0.375, 1.0, 0.3438, 1.0, 0.3438, 0.5, 0.3438, 0.5, 0.3438, 1.0, 0.3125, 1.0, 0.3125, 0.5, 0.3125, 0.5, 0.3125, 1.0, 0.2812, 1.0, 0.2812, 0.5, 0.2812, 0.5, 0.2812, 1.0, 0.25, 1.0, 0.25, 0.5, 0.25, 0.5, 0.25, 1.0, 0.2188, 1.0, 0.2188, 0.5, 0.2188, 0.5, 0.2188, 1.0, 0.1875, 1.0, 0.1875, 0.5, 0.1875, 0.5, 0.1875, 1.0, 0.1562, 1.0, 0.1562, 0.5, 0.1562, 0.5, 0.1562, 1.0, 0.125, 1.0, 0.125, 0.5, 0.125, 0.5, 0.125, 1.0, 0.09375, 1.0, 0.09375, 0.5, 0.09375, 0.5, 0.09375, 1.0, 0.0625, 1.0, 0.0625, 0.5, 0.2968, 0.4854, 0.25, 0.49, 0.2032, 0.4854, 0.1582, 0.4717, 0.1167, 0.4496, 0.08029, 0.4197, 0.05045, 0.3833, 0.02827, 0.3418, 0.01461, 0.2968, 0.01, 0.25, 0.01461, 0.2032, 0.02827, 0.1582, 0.05045, 0.1167, 0.08029, 0.08029, 0.1167, 0.05045, 0.1582, 0.02827, 0.2032, 0.01461, 0.25, 0.01, 0.2968, 0.01461, 0.3418, 0.02827, 0.3833, 0.05045, 0.4197, 0.08029, 0.4496, 0.1167, 0.4717, 0.1582, 0.4854, 0.2032, 0.49, 0.25, 0.4854, 0.2968, 0.4717, 0.3418, 0.4496, 0.3833, 0.4197, 0.4197, 0.3833, 0.4496, 0.3418, 0.4717, 0.0625, 0.5, 0.0625, 1.0, 0.03125, 1.0, 0.03125, 0.5, 0.03125, 0.5, 0.03125, 1.0, 0.0, 1.0, 0.0, 0.5, 0.75, 0.49, 0.7968, 0.4854, 0.8418, 0.4717, 0.8833, 0.4496, 0.9197, 0.4197, 0.9496, 0.3833, 0.9717, 0.3418, 0.9854, 0.2968, 0.99, 0.25, 0.9854, 0.2032, 0.9717, 0.1582, 0.9496, 0.1167, 0.9197, 0.08029, 0.8833, 0.05045, 0.8418, 0.02827, 0.7968, 0.01461, 0.75, 0.01, 0.7032, 0.01461, 0.6582, 0.02827, 0.6167, 0.05045, 0.5803, 0.08029, 0.5504, 0.1167, 0.5283, 0.1582, 0.5146, 0.2032, 0.51, 0.25, 0.5146, 0.2968, 0.5283, 0.3418, 0.5504, 0.3833, 0.5803, 0.4197, 0.6167, 0.4496, 0.6582, 0.4717, 0.7032, 0.4854, 1.0, 0.5, 1.0, 1.0, 0.9688, 1.0, 0.9688, 0.5, 0.9688, 0.5, 0.9688, 1.0, 0.9375, 1.0, 0.9375, 0.5, 0.9375, 0.5, 0.9375, 1.0, 0.9062, 1.0, 0.9062, 0.5, 0.9062, 0.5, 0.9062, 1.0, 0.875, 1.0, 0.875, 0.5, 0.875, 0.5, 0.875, 1.0, 0.8438, 1.0, 0.8438, 0.5, 0.8438, 0.5, 0.8438, 1.0, 0.8125, 1.0, 0.8125, 0.5, 0.8125, 0.5, 0.8125, 1.0, 0.7812, 1.0, 0.7812, 0.5, 0.7812, 0.5, 0.7812, 1.0, 0.75, 1.0, 0.75, 0.5, 0.75, 0.5, 0.75, 1.0, 0.7188, 1.0, 0.7188, 0.5, 0.7188, 0.5, 0.7188, 1.0, 0.6875, 1.0, 0.6875, 0.5, 0.6875, 0.5, 0.6875, 1.0, 0.6562, 1.0, 0.6562, 0.5, 0.6562, 0.5, 0.6562, 1.0, 0.625, 1.0, 0.625, 0.5, 0.625, 0.5, 0.625, 1.0, 0.5938, 1.0, 0.5938, 0.5, 0.5938, 0.5, 0.5938, 1.0, 0.5625, 1.0, 0.5625, 0.5, 0.5625, 0.5, 0.5625, 1.0, 0.5312, 1.0, 0.5312, 0.5, 0.5312, 0.5, 0.5312, 1.0, 0.5, 1.0, 0.5, 0.5, 0.5, 0.5, 0.5, 1.0, 0.4688, 1.0, 0.4688, 0.5, 0.4688, 0.5, 0.4688, 1.0, 0.4375, 1.0, 0.4375, 0.5, 0.4375, 0.5, 0.4375, 1.0, 0.4062, 1.0, 0.4062, 0.5, 0.4062, 0.5, 0.4062, 1.0, 0.375, 1.0, 0.375, 0.5, 0.375, 0.5, 0.375, 1.0, 0.3438, 1.0, 0.3438, 0.5, 0.3438, 0.5, 0.3438, 1.0, 0.3125, 1.0, 0.3125, 0.5, 0.3125, 0.5, 0.3125, 1.0, 0.2812, 1.0, 0.2812, 0.5, 0.2812, 0.5, 0.2812, 1.0, 0.25, 1.0, 0.25, 0.5, 0.25, 0.5, 0.25, 1.0, 0.2188, 1.0, 0.2188, 0.5, 0.2188, 0.5, 0.2188, 1.0, 0.1875, 1.0, 0.1875, 0.5, 0.1875, 0.5, 0.1875, 1.0, 0.1562, 1.0, 0.1562, 0.5, 0.1562, 0.5, 0.1562, 1.0, 0.125, 1.0, 0.125, 0.5, 0.125, 0.5, 0.125, 1.0, 0.09375, 1.0, 0.09375, 0.5, 0.09375, 0.5, 0.09375, 1.0, 0.0625, 1.0, 0.0625, 0.5, 0.0625, 0.5, 0.0625, 1.0, 0.03125, 1.0, 0.03125, 0.5, 0.03125, 0.5, 0.03125, 1.0, 0.0, 1.0, 0.0, 0.5, 0.75, 0.49, 0.7968, 0.4854, 0.8418, 0.4717, 0.8833, 0.4496, 0.9197, 0.4197, 0.9496, 0.3833, 0.9717, 0.3418, 0.9854, 0.2968, 0.99, 0.25, 0.9854, 0.2032, 0.9717, 0.1582, 0.9496, 0.1167, 0.9197, 0.08029, 0.8833, 0.05045, 0.8418, 0.02827, 0.7968, 0.01461, 0.75, 0.01, 0.7032, 0.01461, 0.6582, 0.02827, 0.6167, 0.05045, 0.5803, 0.08029, 0.5504, 0.1167, 0.5283, 0.1582, 0.5146, 0.2032, 0.51, 0.25, 0.5146, 0.2968, 0.5283, 0.3418, 0.5504, 0.3833, 0.5803, 0.4197, 0.6167, 0.4496, 0.6582, 0.4717, 0.7032, 0.4854])
me_cylinder_002.update()

# ---- objects
ob_body = bpy.data.objects.new('Body', me_plane_001)
ob_krytilca = bpy.data.objects.new('Krytilca', me_cylinder)
ob_switch = bpy.data.objects.new('Switch', me_cylinder_002)

# ---- transforms, parenting, visibility, modifiers, constraints
ob_body.location = (0.0, 0.0, 0.5534)
ob_body.scale = (3.462, -5.962, 1.0)
_m = ob_body.modifiers.new('Mirror', 'MIRROR')
_m = ob_body.modifiers.new('Subdivision', 'SUBSURF')
_m.levels = 6
ob_krytilca.location = (0.0, 5.989, 2.287)
ob_krytilca.rotation_euler = (1.571, 0.0, 0.0)
ob_krytilca.scale = (0.7, 0.7, 0.6069)
ob_switch.location = (0.0, 6.929, 7.771)
ob_switch.rotation_euler = (1.571, 0.0, 0.0)
ob_switch.scale = (0.5, 0.5, 0.7)

# ---- collection membership
scene.collection.objects.link(ob_body)
scene.collection.objects.link(ob_krytilca)
scene.collection.objects.link(ob_switch)

# ---- scene / render settings (as saved in the file)
scene.frame_start = 1; scene.frame_end = 250; scene.frame_set(4)
scene.render.engine = 'BLENDER_EEVEE_NEXT'
bpy.context.view_layer.update()

# ---- added for rendering (the .blend has no active camera and no usable light): camera, sun
cam_auto = bpy.data.cameras.new('AutoCamera')
cam_auto.lens = 50.0
cam_auto.sensor_width = 36.0
cam_auto.clip_end = 1000.0
ob_auto_camera = bpy.data.objects.new('AutoCamera', cam_auto)
scene.collection.objects.link(ob_auto_camera)
ob_auto_camera.location = (17.7833, -20.5061, 18.9795)
ob_auto_camera.rotation_euler = (1.09748, -7.21219e-08, 0.694738)
scene.camera = ob_auto_camera
light_auto_sun = bpy.data.lights.new('AutoSun', 'SUN')
light_auto_sun.energy = 3.0
light_auto_sun.angle = 0.0523599
ob_auto_sun = bpy.data.objects.new('AutoSun', light_auto_sun)
scene.collection.objects.link(ob_auto_sun)
ob_auto_sun.rotation_euler = (0.872665, 0.174533, 0.523599)
bpy.context.view_layer.update()
